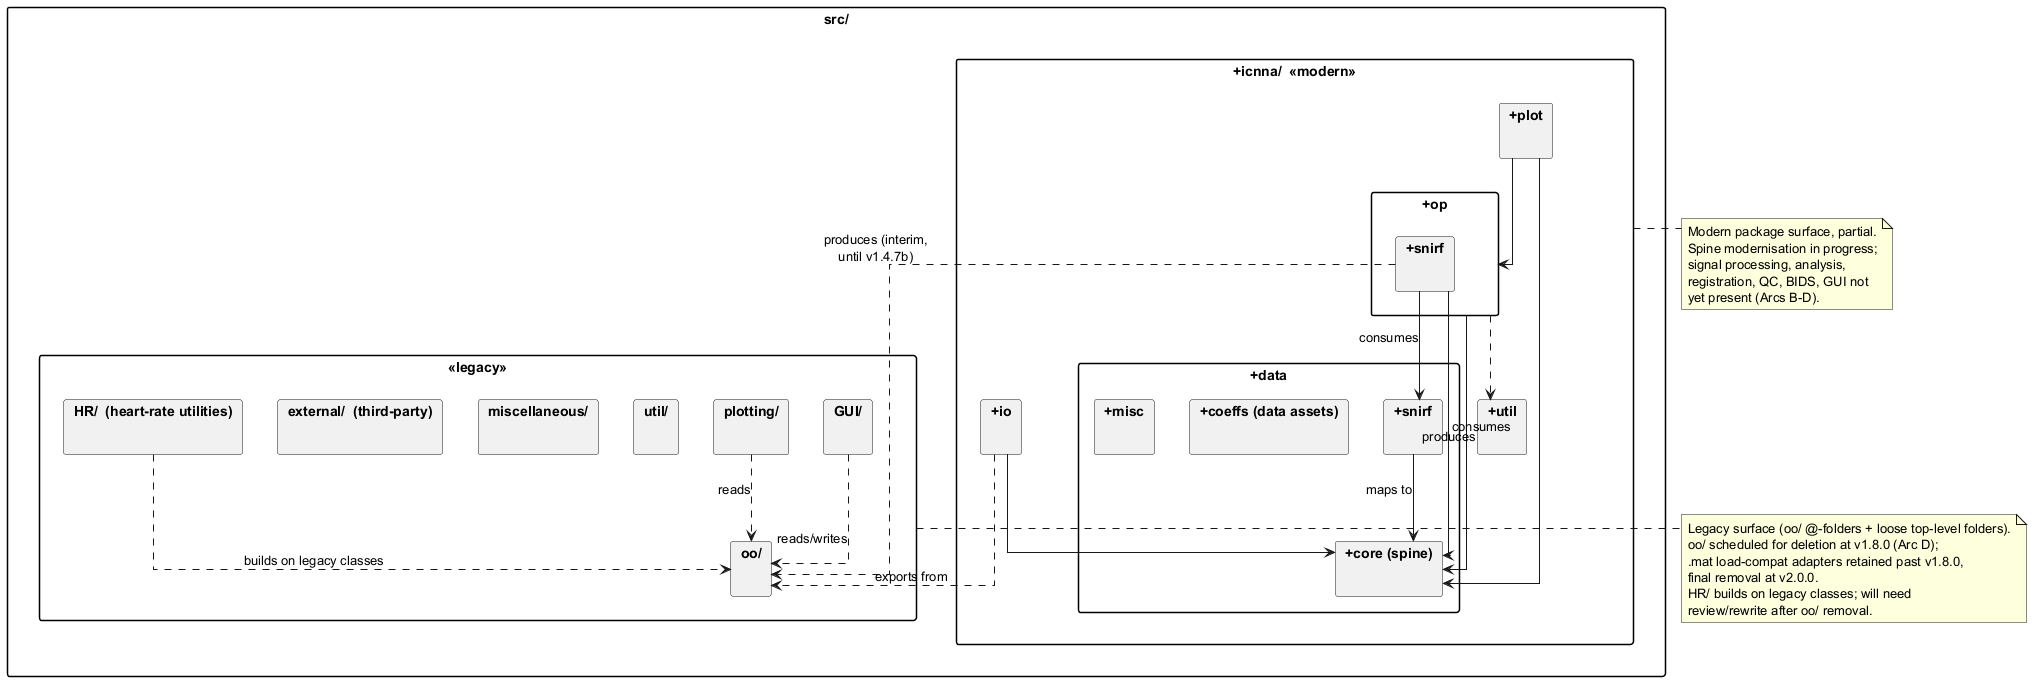

The diagram above was rendered by PlantUML. Its source (embedded in the PNG):
@startuml ICNNA_v141beta_packages
' ============================================================
' ICNNA v1.4.1-beta — Current package diagram
' Phase 3b.1 deliverable
' Date: 2026-04-15
' Source: src/ tree, Phase 3 minute, project README
' ============================================================
' Conventions:
'   - Solid arrow with open head: "depends on" (uses)
'   - Dashed arrow: bridging / migration relationship
'   - <<legacy>> stereotype: scheduled for removal at v1.8.0
'   - <<modern>> stereotype: post-modernisation surface
'   - Empty packages omitted
' ============================================================

skinparam packageStyle rectangle
skinparam linetype ortho

package "src/" as src {

  package "+icnna/  <<modern>>" as icnna {
    package "+data" as i_data {
      package "+core (spine)" as i_core {}
      package "+snirf" as i_snirf {}
      package "+coeffs (data assets)" as i_coeffs {}
      package "+misc" as i_misc {}
    }
    package "+io" as i_io {}
    package "+op" as i_op {
      package "+snirf" as i_op_snirf {}
    }
    package "+plot" as i_plot {}
    package "+util" as i_util {}
  }

  package "<<legacy>>" as legacy {
    package "oo/" as oo {}
    package "GUI/" as gui {}
    package "plotting/" as oldplot {}
    package "util/" as oldutil {}
    package "miscellaneous/" as oldmisc {}
    package "external/  (third-party)" as ext {}
    package "HR/  (heart-rate utilities)" as hr {}
  }
}

' --- Dependencies (intra-modern) ---
i_op       --> i_core   : consumes
i_op_snirf --> i_snirf  : consumes
i_op_snirf --> i_core   : produces
i_io       --> i_core
i_plot     --> i_core
i_plot     --> i_op
i_snirf    --> i_core   : maps to
i_op       ..> i_util

' --- Bridging (modern <-> legacy) ---
i_op_snirf ..> oo : "produces (interim,\nuntil v1.4.7b)"
i_io       ..> oo : "exports from"
oldplot    ..> oo : reads
gui        ..> oo : reads/writes
hr         ..> oo : "builds on legacy classes"

note bottom of legacy
  Legacy surface (oo/ @-folders + loose top-level folders).
  oo/ scheduled for deletion at v1.8.0 (Arc D);
  .mat load-compat adapters retained past v1.8.0,
  final removal at v2.0.0.
  HR/ builds on legacy classes; will need
  review/rewrite after oo/ removal.
end note

note bottom of icnna
  Modern package surface, partial.
  Spine modernisation in progress;
  signal processing, analysis,
  registration, QC, BIDS, GUI not
  yet present (Arcs B-D).
end note

@enduml